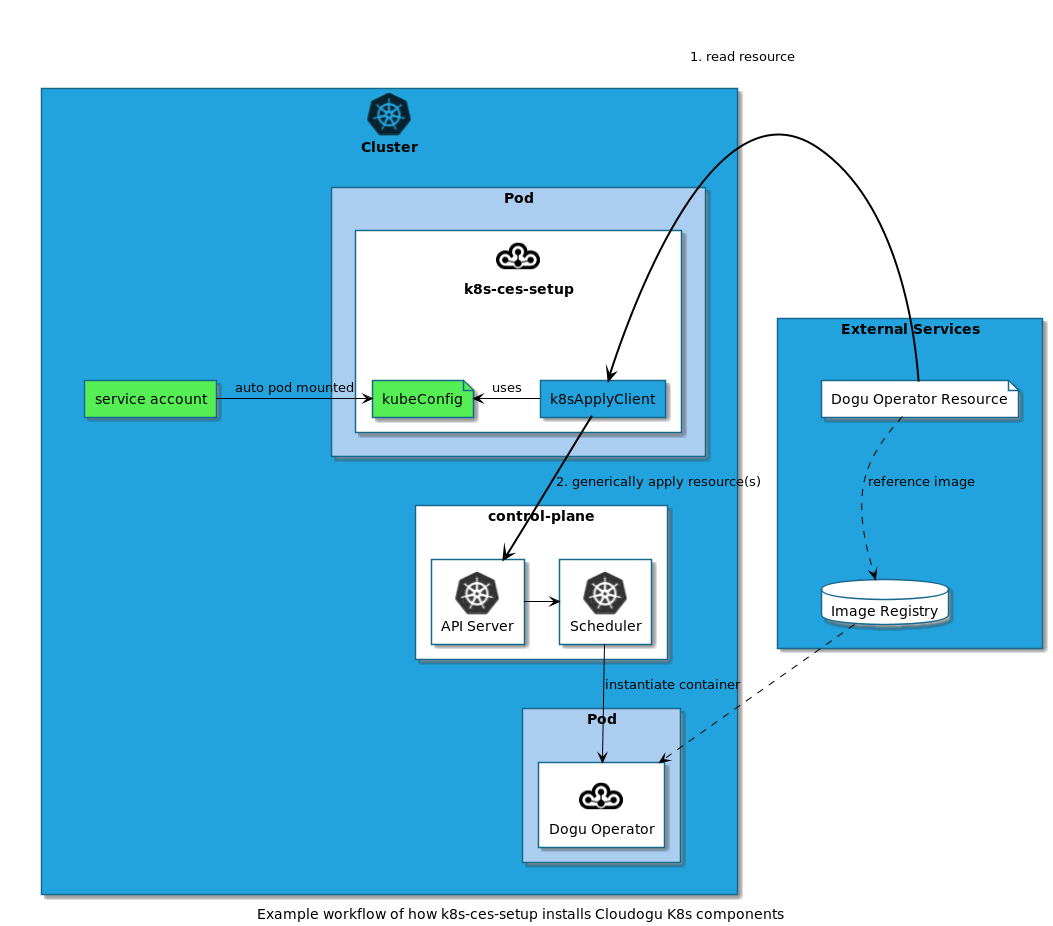

The diagram above was rendered by PlantUML. Its source (embedded in the PNG):
@startuml
!define CLOUDOGUURL https://raw.githubusercontent.com/cloudogu/plantuml-cloudogu-sprites/master

!includeurl CLOUDOGUURL/common.puml
!includeurl CLOUDOGUURL/dogus/cloudogu.puml
!includeurl CLOUDOGUURL/tools/docker.puml
!includeurl CLOUDOGUURL/tools/virtualbox.puml
!includeurl CLOUDOGUURL/dogus/nginx.puml
!includeurl CLOUDOGUURL/tools/k8s.puml
!define SECONDARY_COLOR #55EE55
!define POD_COLOR #abcdef
rectangle external as "External Services" {
    database registry as "Image Registry" #white
    file doguratoryaml as "Dogu Operator Resource" #white
}

rectangle "Cluster" as cluster <<$k8s>> {

    rectangle podSA as "service account" SECONDARY_COLOR

    rectangle cp1 as "control-plane" #white {
        rectangle apiserver as "API Server" <<$k8s>> #white
        rectangle scheduler as "Scheduler" <<$k8s>> #white
    }
    rectangle setuppod as "Pod" POD_COLOR {
        rectangle setup as "k8s-ces-setup" <<$cloudogu>> #white {
            file kubeConfig SECONDARY_COLOR
            rectangle applier as "k8sApplyClient"
        }
    }

    rectangle pod as "Pod" POD_COLOR {
        rectangle dogurator as "Dogu Operator" <<$cloudogu>> #white
    }
}

applier -l-> kubeConfig : uses
applier <= doguratoryaml : 1. read resource
applier ==> apiserver : 2. generically apply resource(s)
apiserver -> scheduler
doguratoryaml -.> registry : reference image
scheduler --> dogurator : instantiate container
registry -.r->  dogurator

podSA -> kubeConfig  :  auto pod mounted

'styling
registry -[hidden]d-> doguratoryaml
external -[hidden]r-> cluster
doguratoryaml -[hidden]-> applier

caption Example workflow of how k8s-ces-setup installs Cloudogu K8s components
@enduml